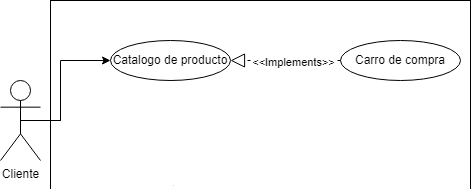

The diagram above was exported from draw.io. Its source (the exported page's mxGraphModel, read from the mxfile embedded in the PNG):
<mxGraphModel dx="1073" dy="621" grid="1" gridSize="10" guides="1" tooltips="1" connect="1" arrows="1" fold="1" page="1" pageScale="1" pageWidth="827" pageHeight="1169" math="0" shadow="0">
  <root>
    <mxCell id="0" />
    <mxCell id="1" parent="0" />
    <mxCell id="-cbTPeBmuvera0QtOEzK-1" value="" style="rounded=0;whiteSpace=wrap;html=1;" parent="1" vertex="1">
      <mxGeometry x="100" y="90" width="420" height="260" as="geometry" />
    </mxCell>
    <mxCell id="-cbTPeBmuvera0QtOEzK-2" value="" style="rounded=0;whiteSpace=wrap;html=1;" parent="1" vertex="1">
      <mxGeometry x="120" y="231" width="290" height="109" as="geometry" />
    </mxCell>
    <mxCell id="-cbTPeBmuvera0QtOEzK-3" value="Cliente" style="shape=umlActor;verticalLabelPosition=bottom;verticalAlign=top;html=1;outlineConnect=0;" parent="1" vertex="1">
      <mxGeometry x="50" y="170" width="40" height="80" as="geometry" />
    </mxCell>
    <mxCell id="-cbTPeBmuvera0QtOEzK-4" value="Catalogo de producto" style="ellipse;whiteSpace=wrap;html=1;" parent="1" vertex="1">
      <mxGeometry x="160" y="130" width="120" height="40" as="geometry" />
    </mxCell>
    <mxCell id="-cbTPeBmuvera0QtOEzK-5" value="" style="endArrow=block;dashed=1;endFill=0;endSize=12;html=1;rounded=0;entryX=0.5;entryY=0;entryDx=0;entryDy=0;exitX=0.5;exitY=1;exitDx=0;exitDy=0;" parent="1" source="-cbTPeBmuvera0QtOEzK-4" target="-cbTPeBmuvera0QtOEzK-9" edge="1">
      <mxGeometry width="160" relative="1" as="geometry">
        <mxPoint x="280" y="130" as="sourcePoint" />
        <mxPoint x="500" y="230" as="targetPoint" />
        <Array as="points">
          <mxPoint x="220" y="210" />
          <mxPoint x="340" y="210" />
        </Array>
      </mxGeometry>
    </mxCell>
    <mxCell id="-cbTPeBmuvera0QtOEzK-6" value="&amp;lt;&amp;lt;Implements&amp;gt;&amp;gt;" style="edgeLabel;html=1;align=center;verticalAlign=middle;resizable=0;points=[];" parent="-cbTPeBmuvera0QtOEzK-5" connectable="0" vertex="1">
      <mxGeometry x="0.0545" y="1" relative="1" as="geometry">
        <mxPoint as="offset" />
      </mxGeometry>
    </mxCell>
    <mxCell id="-cbTPeBmuvera0QtOEzK-7" value="" style="endArrow=classic;html=1;rounded=0;exitX=0.5;exitY=0.5;exitDx=0;exitDy=0;exitPerimeter=0;entryX=0;entryY=0.5;entryDx=0;entryDy=0;" parent="1" source="-cbTPeBmuvera0QtOEzK-3" target="-cbTPeBmuvera0QtOEzK-4" edge="1">
      <mxGeometry width="50" height="50" relative="1" as="geometry">
        <mxPoint x="400" y="260" as="sourcePoint" />
        <mxPoint x="450" y="210" as="targetPoint" />
        <Array as="points">
          <mxPoint x="110" y="210" />
          <mxPoint x="110" y="150" />
        </Array>
      </mxGeometry>
    </mxCell>
    <mxCell id="-cbTPeBmuvera0QtOEzK-8" value="Geolocalización" style="ellipse;whiteSpace=wrap;html=1;" parent="1" vertex="1">
      <mxGeometry x="130" y="261" width="120" height="40" as="geometry" />
    </mxCell>
    <mxCell id="-cbTPeBmuvera0QtOEzK-9" value="Catalogo de Proveedores" style="ellipse;whiteSpace=wrap;html=1;" parent="1" vertex="1">
      <mxGeometry x="280" y="260" width="120" height="40" as="geometry" />
    </mxCell>
    <mxCell id="-cbTPeBmuvera0QtOEzK-10" value="Móvil" style="text;html=1;align=center;verticalAlign=middle;whiteSpace=wrap;rounded=0;" parent="1" vertex="1">
      <mxGeometry x="120" y="231" width="60" height="30" as="geometry" />
    </mxCell>
    <mxCell id="-cbTPeBmuvera0QtOEzK-11" value="" style="endArrow=classic;html=1;rounded=0;exitX=0.5;exitY=0.5;exitDx=0;exitDy=0;exitPerimeter=0;entryX=0;entryY=0.5;entryDx=0;entryDy=0;" parent="1" source="-cbTPeBmuvera0QtOEzK-3" target="-cbTPeBmuvera0QtOEzK-8" edge="1">
      <mxGeometry width="50" height="50" relative="1" as="geometry">
        <mxPoint x="400" y="260" as="sourcePoint" />
        <mxPoint x="450" y="210" as="targetPoint" />
        <Array as="points">
          <mxPoint x="110" y="210" />
          <mxPoint x="110" y="281" />
        </Array>
      </mxGeometry>
    </mxCell>
    <mxCell id="-cbTPeBmuvera0QtOEzK-12" value="" style="endArrow=block;dashed=1;endFill=0;endSize=12;html=1;rounded=0;entryX=0.5;entryY=1;entryDx=0;entryDy=0;exitX=0.5;exitY=1;exitDx=0;exitDy=0;" parent="1" source="-cbTPeBmuvera0QtOEzK-9" target="-cbTPeBmuvera0QtOEzK-8" edge="1">
      <mxGeometry width="160" relative="1" as="geometry">
        <mxPoint x="290" y="101" as="sourcePoint" />
        <mxPoint x="260" y="181" as="targetPoint" />
        <Array as="points">
          <mxPoint x="340" y="321" />
          <mxPoint x="190" y="321" />
        </Array>
      </mxGeometry>
    </mxCell>
    <mxCell id="-cbTPeBmuvera0QtOEzK-13" value="&amp;lt;&amp;lt;Implements&amp;gt;&amp;gt;" style="edgeLabel;html=1;align=center;verticalAlign=middle;resizable=0;points=[];" parent="-cbTPeBmuvera0QtOEzK-12" connectable="0" vertex="1">
      <mxGeometry x="0.0545" y="1" relative="1" as="geometry">
        <mxPoint as="offset" />
      </mxGeometry>
    </mxCell>
    <mxCell id="-cbTPeBmuvera0QtOEzK-14" value="web" style="text;html=1;align=center;verticalAlign=middle;whiteSpace=wrap;rounded=0;" parent="1" vertex="1">
      <mxGeometry x="100" y="90" width="60" height="30" as="geometry" />
    </mxCell>
    <mxCell id="-cbTPeBmuvera0QtOEzK-20" value="Carro de compra" style="ellipse;whiteSpace=wrap;html=1;" parent="1" vertex="1">
      <mxGeometry x="390" y="130" width="120" height="40" as="geometry" />
    </mxCell>
    <mxCell id="-cbTPeBmuvera0QtOEzK-21" value="" style="endArrow=block;dashed=1;endFill=0;endSize=12;html=1;rounded=0;entryX=1;entryY=0.5;entryDx=0;entryDy=0;exitX=0;exitY=0.5;exitDx=0;exitDy=0;" parent="1" source="-cbTPeBmuvera0QtOEzK-20" target="-cbTPeBmuvera0QtOEzK-4" edge="1">
      <mxGeometry width="160" relative="1" as="geometry">
        <mxPoint x="230" y="180" as="sourcePoint" />
        <mxPoint x="350" y="270" as="targetPoint" />
        <Array as="points" />
      </mxGeometry>
    </mxCell>
    <mxCell id="-cbTPeBmuvera0QtOEzK-22" value="&amp;lt;&amp;lt;Implements&amp;gt;&amp;gt;" style="edgeLabel;html=1;align=center;verticalAlign=middle;resizable=0;points=[];" parent="-cbTPeBmuvera0QtOEzK-21" connectable="0" vertex="1">
      <mxGeometry x="0.0545" y="1" relative="1" as="geometry">
        <mxPoint x="10" as="offset" />
      </mxGeometry>
    </mxCell>
  </root>
</mxGraphModel>